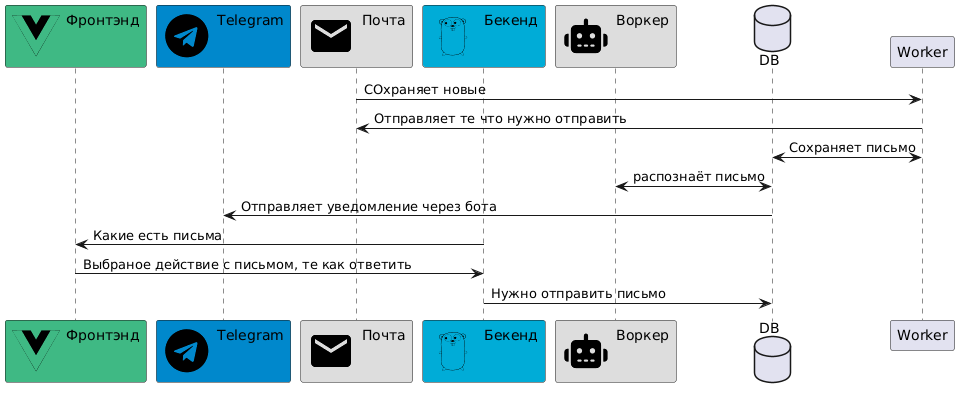

The diagram above was rendered by PlantUML. Its source (embedded in the PNG):
@startuml ai_mail_controller
!include ./icons/telegram.puml
!include ./icons/go.puml
!include ./icons/vuejs.puml
!include ./icons/email.puml
!include ./icons/robot.puml

' Участники с иконками
participant Фронтэнд as Vue <<$vuejs>> #3fb984
participant Telegram <<$telegram>> #0088cc
participant Почта <<$email>> #dddddd
participant Бекенд as GoBackend <<$go>> #00acd7
participant Воркер <<$robot>> #dddddd

database DB

Почта -> Worker: СОхраняет новые
Worker -> Почта: Отправляет те что нужно отправить
Worker <-> DB: Сохраняет письмо
DB <-> Воркер: распознаёт письмо
DB -> Telegram: Отправляет уведомление через бота
Vue <- GoBackend: Какие есть письма
Vue -> GoBackend: Выбраное действие с письмом, те как ответить
GoBackend -> DB: Нужно отправить письмо
@enduml